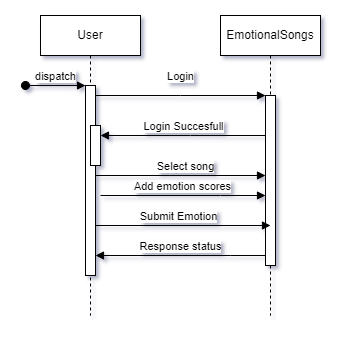

The diagram above was exported from draw.io. Its source (the exported page's mxGraphModel, read from the mxfile embedded in the PNG):
<mxGraphModel dx="608" dy="289" grid="1" gridSize="10" guides="1" tooltips="1" connect="1" arrows="1" fold="1" page="1" pageScale="1" pageWidth="850" pageHeight="1100" math="0" shadow="0">
  <root>
    <mxCell id="0" />
    <mxCell id="1" parent="0" />
    <mxCell id="aM9ryv3xv72pqoxQDRHE-1" value="User" style="shape=umlLifeline;perimeter=lifelinePerimeter;whiteSpace=wrap;html=1;container=0;dropTarget=0;collapsible=0;recursiveResize=0;outlineConnect=0;portConstraint=eastwest;newEdgeStyle={&quot;edgeStyle&quot;:&quot;elbowEdgeStyle&quot;,&quot;elbow&quot;:&quot;vertical&quot;,&quot;curved&quot;:0,&quot;rounded&quot;:0};" parent="1" vertex="1">
      <mxGeometry x="40" y="40" width="100" height="300" as="geometry" />
    </mxCell>
    <mxCell id="aM9ryv3xv72pqoxQDRHE-2" value="" style="html=1;points=[];perimeter=orthogonalPerimeter;outlineConnect=0;targetShapes=umlLifeline;portConstraint=eastwest;newEdgeStyle={&quot;edgeStyle&quot;:&quot;elbowEdgeStyle&quot;,&quot;elbow&quot;:&quot;vertical&quot;,&quot;curved&quot;:0,&quot;rounded&quot;:0};" parent="aM9ryv3xv72pqoxQDRHE-1" vertex="1">
      <mxGeometry x="45" y="70" width="10" height="190" as="geometry" />
    </mxCell>
    <mxCell id="aM9ryv3xv72pqoxQDRHE-3" value="dispatch" style="html=1;verticalAlign=bottom;startArrow=oval;endArrow=block;startSize=8;edgeStyle=elbowEdgeStyle;elbow=vertical;curved=0;rounded=0;" parent="aM9ryv3xv72pqoxQDRHE-1" target="aM9ryv3xv72pqoxQDRHE-2" edge="1">
      <mxGeometry relative="1" as="geometry">
        <mxPoint x="-15" y="70" as="sourcePoint" />
      </mxGeometry>
    </mxCell>
    <mxCell id="aM9ryv3xv72pqoxQDRHE-4" value="" style="html=1;points=[];perimeter=orthogonalPerimeter;outlineConnect=0;targetShapes=umlLifeline;portConstraint=eastwest;newEdgeStyle={&quot;edgeStyle&quot;:&quot;elbowEdgeStyle&quot;,&quot;elbow&quot;:&quot;vertical&quot;,&quot;curved&quot;:0,&quot;rounded&quot;:0};" parent="aM9ryv3xv72pqoxQDRHE-1" vertex="1">
      <mxGeometry x="50" y="110" width="10" height="40" as="geometry" />
    </mxCell>
    <mxCell id="aM9ryv3xv72pqoxQDRHE-5" value="EmotionalSongs" style="shape=umlLifeline;perimeter=lifelinePerimeter;whiteSpace=wrap;html=1;container=0;dropTarget=0;collapsible=0;recursiveResize=0;outlineConnect=0;portConstraint=eastwest;newEdgeStyle={&quot;edgeStyle&quot;:&quot;elbowEdgeStyle&quot;,&quot;elbow&quot;:&quot;vertical&quot;,&quot;curved&quot;:0,&quot;rounded&quot;:0};" parent="1" vertex="1">
      <mxGeometry x="220" y="40" width="100" height="300" as="geometry" />
    </mxCell>
    <mxCell id="aM9ryv3xv72pqoxQDRHE-6" value="" style="html=1;points=[];perimeter=orthogonalPerimeter;outlineConnect=0;targetShapes=umlLifeline;portConstraint=eastwest;newEdgeStyle={&quot;edgeStyle&quot;:&quot;elbowEdgeStyle&quot;,&quot;elbow&quot;:&quot;vertical&quot;,&quot;curved&quot;:0,&quot;rounded&quot;:0};" parent="aM9ryv3xv72pqoxQDRHE-5" vertex="1">
      <mxGeometry x="45" y="80" width="10" height="170" as="geometry" />
    </mxCell>
    <mxCell id="aM9ryv3xv72pqoxQDRHE-7" value="Login" style="html=1;verticalAlign=bottom;endArrow=block;edgeStyle=elbowEdgeStyle;elbow=vertical;curved=0;rounded=0;" parent="1" source="aM9ryv3xv72pqoxQDRHE-2" target="aM9ryv3xv72pqoxQDRHE-6" edge="1">
      <mxGeometry y="10" relative="1" as="geometry">
        <mxPoint x="195" y="130" as="sourcePoint" />
        <Array as="points">
          <mxPoint x="180" y="120" />
        </Array>
        <mxPoint as="offset" />
      </mxGeometry>
    </mxCell>
    <mxCell id="aM9ryv3xv72pqoxQDRHE-9" value="Login Succesfull" style="html=1;verticalAlign=bottom;endArrow=block;edgeStyle=elbowEdgeStyle;elbow=vertical;curved=0;rounded=0;" parent="1" source="aM9ryv3xv72pqoxQDRHE-6" target="aM9ryv3xv72pqoxQDRHE-4" edge="1">
      <mxGeometry relative="1" as="geometry">
        <mxPoint x="175" y="160" as="sourcePoint" />
        <Array as="points">
          <mxPoint x="190" y="160" />
        </Array>
      </mxGeometry>
    </mxCell>
    <mxCell id="JfUz-_TyRoF0Yjm-sNib-1" value="Select song" style="html=1;verticalAlign=bottom;endArrow=block;edgeStyle=elbowEdgeStyle;elbow=vertical;curved=0;rounded=0;" parent="1" source="aM9ryv3xv72pqoxQDRHE-4" target="aM9ryv3xv72pqoxQDRHE-6" edge="1">
      <mxGeometry x="0.1053" relative="1" as="geometry">
        <mxPoint x="110" y="230" as="sourcePoint" />
        <Array as="points">
          <mxPoint x="220" y="200" />
          <mxPoint x="200" y="210" />
          <mxPoint x="185" y="230" />
        </Array>
        <mxPoint x="260" y="230" as="targetPoint" />
        <mxPoint as="offset" />
      </mxGeometry>
    </mxCell>
    <mxCell id="JfUz-_TyRoF0Yjm-sNib-2" value="Add emotion scores" style="html=1;verticalAlign=bottom;endArrow=block;edgeStyle=elbowEdgeStyle;elbow=vertical;curved=0;rounded=0;" parent="1" target="aM9ryv3xv72pqoxQDRHE-6" edge="1">
      <mxGeometry relative="1" as="geometry">
        <mxPoint x="100" y="220" as="sourcePoint" />
        <Array as="points">
          <mxPoint x="220" y="220" />
        </Array>
        <mxPoint x="260" y="220" as="targetPoint" />
      </mxGeometry>
    </mxCell>
    <mxCell id="JfUz-_TyRoF0Yjm-sNib-3" value="Submit Emotion" style="html=1;verticalAlign=bottom;endArrow=block;edgeStyle=elbowEdgeStyle;elbow=vertical;curved=0;rounded=0;entryX=0.5;entryY=0.765;entryDx=0;entryDy=0;entryPerimeter=0;" parent="1" source="aM9ryv3xv72pqoxQDRHE-2" target="aM9ryv3xv72pqoxQDRHE-6" edge="1">
      <mxGeometry x="-0.056" relative="1" as="geometry">
        <mxPoint x="100" y="250" as="sourcePoint" />
        <Array as="points">
          <mxPoint x="240" y="250" />
          <mxPoint x="205" y="260" />
          <mxPoint x="190" y="280" />
        </Array>
        <mxPoint x="260" y="250" as="targetPoint" />
        <mxPoint as="offset" />
      </mxGeometry>
    </mxCell>
    <mxCell id="JfUz-_TyRoF0Yjm-sNib-4" value="Response status" style="html=1;verticalAlign=bottom;endArrow=block;edgeStyle=elbowEdgeStyle;elbow=vertical;curved=0;rounded=0;" parent="1" source="aM9ryv3xv72pqoxQDRHE-6" target="aM9ryv3xv72pqoxQDRHE-2" edge="1">
      <mxGeometry relative="1" as="geometry">
        <mxPoint x="260" y="270" as="sourcePoint" />
        <Array as="points">
          <mxPoint x="230" y="280" />
          <mxPoint x="185" y="270" />
        </Array>
        <mxPoint x="100" y="280" as="targetPoint" />
      </mxGeometry>
    </mxCell>
  </root>
</mxGraphModel>